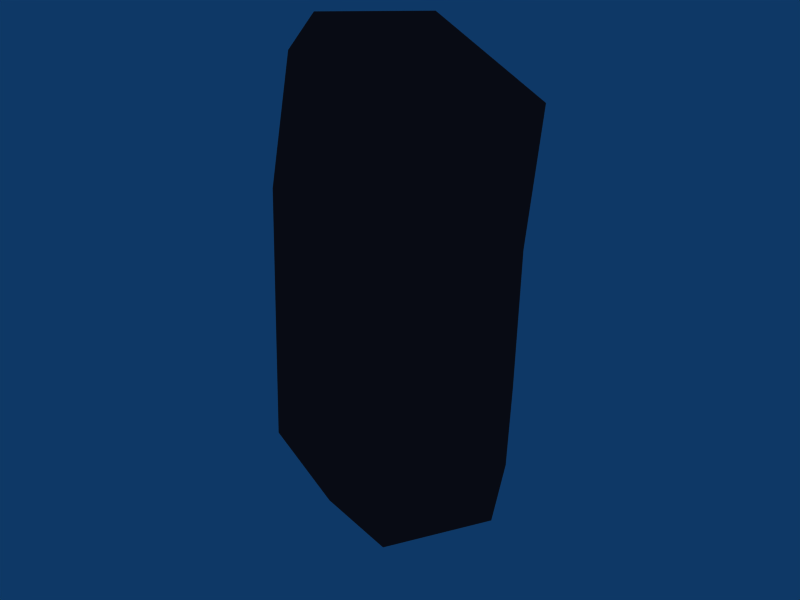 # Source: cyborg_right_upper_leg.blend  (saved by Blender 2.45.0; exported with 4.5.12 LTS)
import bpy
from mathutils import Matrix  # noqa: F401  (used for matrix-valued properties, if any)

bpy.ops.wm.read_factory_settings(use_empty=True)
scene = bpy.context.scene
scene.name = 'Scene'

# ---- collections
col_collection_1 = bpy.data.collections.new('Collection 1'); scene.collection.children.link(col_collection_1)

# ---- materials (node trees are filled in below, after node groups)
mat_material__1 = bpy.data.materials.new('Material #1')
mat_material__1.alpha_threshold = 0.0
mat_material__1.diffuse_color = (0.5373, 0.1961, 0.1961, 1.0)
mat_material__1.roughness = 0.5
mat_material__1.line_color = (0.0, 0.0, 0.0, 1.0)

# ---- material node trees

# ---- world
world_world = bpy.data.worlds.new('World'); scene.world = world_world
world_world.color = (0.05656, 0.2208, 0.4)
world_world.use_sun_shadow = False
world_world.sun_shadow_jitter_overblur = 0.0
world_world.cycles.sampling_method = 'MANUAL'
world_world.cycles.sample_map_resolution = 256

# ---- meshes
me_r_leg_lowe_material = bpy.data.meshes.new('R_Leg_lowe_Material #')
me_r_leg_lowe_material.from_pydata([(0.02319, -0.0009041, -0.278), (0.1185, -0.001067, -0.206), (0.05384, 0.08945, -0.2173), (-0.02146, 0.08453, -0.2003), (-0.07074, 0.0001831, -0.1892), (-0.02146, -0.08522, -0.2004), (0.05384, -0.09037, -0.2173), (0.1312, 0.0002021, -0.1342), (0.05491, 0.1229, -0.1355), (-0.04986, 0.1203, -0.1109), (-0.1198, -0.004371, -0.09407), (-0.04986, -0.1227, -0.1115), (0.05491, -0.1229, -0.1361), (0.1281, 0.005567, 0.08376), (0.06703, 0.1098, 0.0344), (-0.08283, 0.114, 0.1202), (-0.1312, -0.0001143, 0.2031), (-0.05737, -0.1056, 0.1329), (0.07559, -0.1088, 0.1339), (0.1218, 0.007485, 0.2086), (0.0793, 0.115, 0.1848), (-0.02982, 0.115, 0.1848), (-0.09027, -0.01229, 0.2661), (-0.0513, -0.08484, 0.2521), (0.06232, -0.09646, 0.252), (0.02474, 0.01772, 0.278), (-0.02146, 0.08453, -0.2003), (-0.02146, 0.08453, -0.2003), (-0.04986, 0.1203, -0.1109), (-0.02146, 0.08453, -0.2003), (-0.08283, 0.114, 0.1202), (-0.04986, 0.1203, -0.1109), (-0.08283, 0.114, 0.1202), (-0.08283, 0.114, 0.1202), (-0.02982, 0.115, 0.1848), (-0.08283, 0.114, 0.1202), (0.02474, 0.01772, 0.278), (-0.02982, 0.115, 0.1848), (0.02474, 0.01772, 0.278)], [], [(0, 2, 1), (0, 3, 2), (0, 4, 26), (0, 5, 4), (0, 6, 5), (0, 1, 6), (1, 8, 7), (1, 2, 8), (2, 3, 8), (8, 3, 9), (27, 10, 28), (29, 4, 10), (4, 5, 10), (10, 5, 11), (5, 12, 11), (5, 6, 12), (6, 1, 12), (12, 1, 7), (7, 14, 13), (7, 8, 14), (9, 15, 14), (8, 9, 14), (10, 16, 30), (31, 10, 32), (10, 17, 16), (10, 11, 17), (11, 12, 17), (17, 12, 18), (12, 7, 18), (18, 7, 13), (13, 20, 19), (13, 14, 20), (14, 21, 20), (14, 15, 21), (33, 22, 34), (35, 16, 22), (16, 17, 23), (22, 16, 23), (17, 24, 23), (17, 18, 24), (18, 19, 24), (18, 13, 19), (25, 19, 20), (25, 20, 21), (36, 37, 22), (38, 22, 23), (25, 23, 24), (25, 24, 19)])
_uv = me_r_leg_lowe_material.uv_layers.new(name='UVTex')
_uv.uv.foreach_set('vector', [0.2423, 0.7928, 0.2433, 0.7449, 0.2423, 0.7926, 0.2423, 0.7928, 0.2619, 0.6965, 0.2433, 0.7449, 0.2423, 0.7928, 0.2757, 0.9297, 0.2632, 0.9684, 0.2423, 0.7928, 0.2631, 0.8859, 0.2757, 0.9297, 0.2423, 0.7928, 0.2423, 0.8402, 0.2631, 0.8859, 0.2423, 0.7928, 0.2423, 0.7926, 0.2423, 0.8402, 0.2423, 0.7926, 0.2816, 0.7438, 0.2816, 0.7926, 0.2423, 0.7926, 0.2433, 0.7449, 0.2816, 0.7438, 0.2433, 0.7449, 0.2619, 0.6965, 0.2816, 0.7438, 0.2816, 0.7438, 0.2619, 0.6965, 0.3426, 0.6975, 0.2632, 0.9684, 0.3532, 0.9261, 0.3423, 0.9726, 0.2632, 0.9684, 0.2757, 0.9297, 0.3532, 0.9261, 0.2757, 0.9297, 0.2631, 0.8859, 0.3532, 0.9261, 0.3532, 0.9261, 0.2631, 0.8859, 0.3293, 0.8784, 0.2631, 0.8859, 0.2816, 0.8332, 0.3293, 0.8784, 0.2631, 0.8859, 0.2423, 0.8402, 0.2816, 0.8332, 0.2423, 0.8402, 0.2423, 0.7926, 0.2816, 0.8332, 0.2816, 0.8332, 0.2423, 0.7926, 0.2816, 0.7926, 0.2816, 0.7926, 0.3986, 0.7484, 0.4149, 0.7926, 0.2816, 0.7926, 0.2816, 0.7438, 0.3986, 0.7484, 0.3426, 0.6975, 0.4309, 0.6996, 0.3986, 0.7484, 0.2816, 0.7438, 0.3426, 0.6975, 0.3986, 0.7484, 0.3532, 0.9261, 0.4499, 0.9239, 0.4309, 0.9745, 0.3423, 0.9726, 0.3532, 0.9261, 0.4309, 0.9745, 0.3532, 0.9261, 0.4407, 0.8778, 0.4499, 0.9239, 0.3532, 0.9261, 0.3293, 0.8784, 0.4407, 0.8778, 0.3293, 0.8784, 0.2816, 0.8332, 0.4407, 0.8778, 0.4407, 0.8778, 0.2816, 0.8332, 0.4408, 0.827, 0.2816, 0.8332, 0.2816, 0.7926, 0.4408, 0.827, 0.4408, 0.827, 0.2816, 0.7926, 0.4149, 0.7926, 0.4149, 0.7926, 0.455, 0.7432, 0.4763, 0.7884, 0.4149, 0.7926, 0.3986, 0.7484, 0.455, 0.7432, 0.3986, 0.7484, 0.4538, 0.7075, 0.455, 0.7432, 0.3986, 0.7484, 0.4309, 0.6996, 0.4538, 0.7075, 0.4309, 0.9745, 0.5028, 0.9209, 0.4538, 0.9824, 0.4309, 0.9745, 0.4499, 0.9239, 0.5028, 0.9209, 0.4499, 0.9239, 0.4407, 0.8778, 0.4965, 0.886, 0.5028, 0.9209, 0.4499, 0.9239, 0.4965, 0.886, 0.4407, 0.8778, 0.4965, 0.8239, 0.4965, 0.886, 0.4407, 0.8778, 0.4408, 0.827, 0.4965, 0.8239, 0.4408, 0.827, 0.4763, 0.7884, 0.4965, 0.8239, 0.4408, 0.827, 0.4149, 0.7926, 0.4763, 0.7884, 0.5092, 0.7507, 0.4763, 0.7884, 0.455, 0.7432, 0.5092, 0.7507, 0.455, 0.7432, 0.4538, 0.7075, 0.4926, 0.989, 0.4538, 0.9824, 0.5028, 0.9209, 0.4926, 0.989, 0.5028, 0.9209, 0.4965, 0.886, 0.5092, 0.7507, 0.4965, 0.886, 0.4965, 0.8239, 0.5092, 0.7507, 0.4965, 0.8239, 0.4763, 0.7884])
me_r_leg_lowe_material.materials.append(mat_material__1)
me_r_leg_lowe_material.use_remesh_preserve_volume = False
me_r_leg_lowe_material.use_remesh_preserve_attributes = False
me_r_leg_lowe_material.use_mirror_vertex_groups = False
me_r_leg_lowe_material.update()

# ---- objects
ob_r_leg_lowe_material = bpy.data.objects.new('R_Leg_lowe_Material #', me_r_leg_lowe_material)

# ---- transforms, parenting, visibility, modifiers, constraints
ob_r_leg_lowe_material.location = (0.0, 0.0, 0.0)
ob_r_leg_lowe_material.lock_rotations_4d = False
ob_r_leg_lowe_material.empty_display_type = 'ARROWS'
ob_r_leg_lowe_material.color = (0.0, 0.0, 0.0, 1.0)
ob_r_leg_lowe_material.lineart.crease_threshold = 0.0

# ---- collection membership
col_collection_1.objects.link(ob_r_leg_lowe_material)

# ---- scene / render settings (as saved in the file)
scene.frame_start = 1; scene.frame_end = 250; scene.frame_set(1)
scene.render.engine = 'BLENDER_EEVEE_NEXT'
scene.render.image_settings.file_format = 'JPEG'
scene.render.image_settings.color_mode = 'RGB'
scene.render.image_settings.compression = 90
scene.render.resolution_x = 800
scene.render.resolution_y = 600
scene.render.pixel_aspect_x = 100.0
scene.render.pixel_aspect_y = 100.0
scene.render.fps = 25
scene.render.dither_intensity = 0.0
scene.render.use_compositing = False
scene.render.use_sequencer = False
scene.render.bake_margin = 2
scene.render.bake_bias = 0.0
scene.render.use_stamp_time = False
scene.render.use_stamp_date = False
scene.render.use_stamp_frame = False
scene.render.use_stamp_camera = False
scene.render.use_stamp_scene = False
scene.render.use_stamp_filename = False
scene.render.use_stamp_render_time = False
scene.render.stamp_font_size = 0
scene.cycles.use_denoising = False
scene.cycles.samples = 10
scene.cycles.sampling_pattern = 'TABULATED_SOBOL'
scene.cycles.light_sampling_threshold = 0.0
scene.cycles.use_adaptive_sampling = False
scene.cycles.use_light_tree = False
scene.cycles.blur_glossy = 0.0
scene.cycles.volume_bounces = 1
scene.cycles.pixel_filter_type = 'GAUSSIAN'
scene.cycles.sample_clamp_indirect = 0.0
scene.view_settings.view_transform = 'Raw'
bpy.context.view_layer.update()

# ---- added for rendering (the .blend has no active camera): camera
cam_auto = bpy.data.cameras.new('AutoCamera')
cam_auto.lens = 50.0
cam_auto.sensor_width = 36.0
cam_auto.clip_end = 1000.0
ob_auto_camera = bpy.data.objects.new('AutoCamera', cam_auto)
scene.collection.objects.link(ob_auto_camera)
ob_auto_camera.location = (0.612632, -0.735158, 0.490106)
ob_auto_camera.rotation_euler = (1.09748, -7.21219e-08, 0.694738)
scene.camera = ob_auto_camera
bpy.context.view_layer.update()

